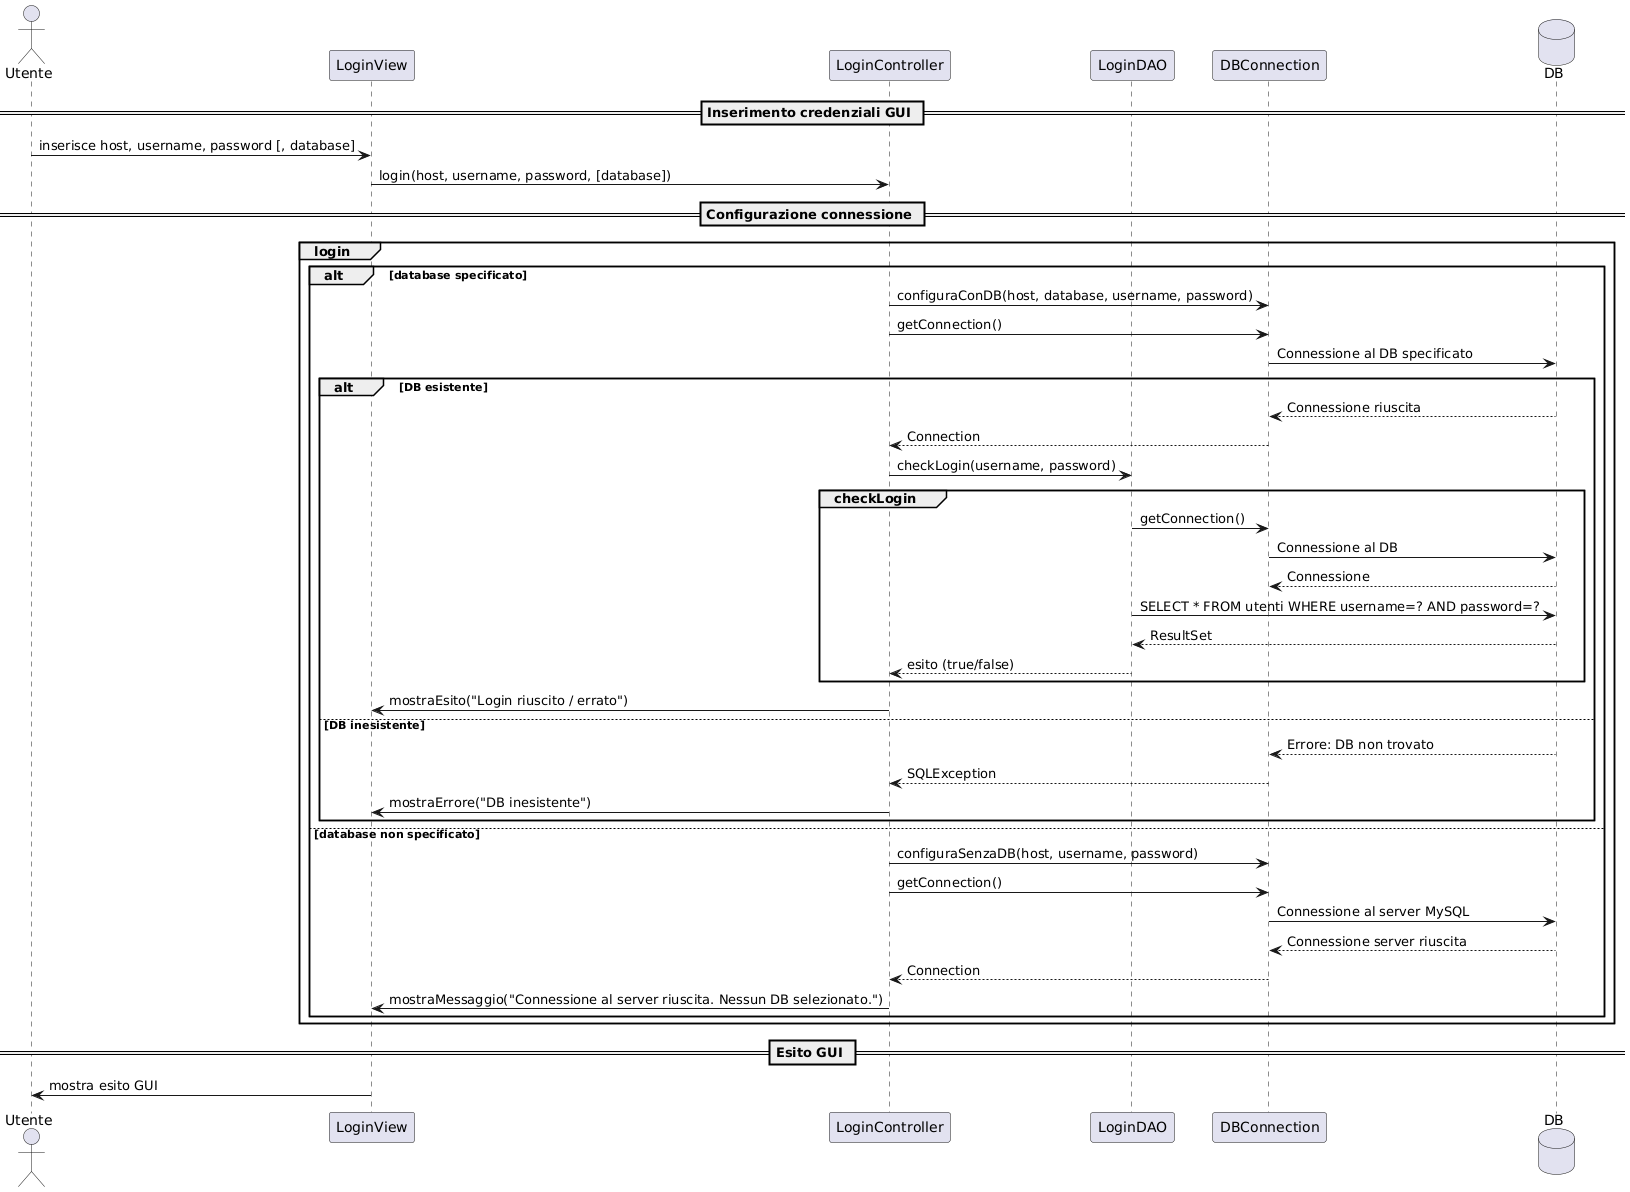

The diagram above was rendered by PlantUML. Its source (embedded in the PNG):
@startuml
actor Utente
participant LoginView
participant LoginController
participant LoginDAO
participant DBConnection
database DB

== Inserimento credenziali GUI ==
Utente -> LoginView : inserisce host, username, password [, database]
LoginView -> LoginController : login(host, username, password, [database])

== Configurazione connessione ==
group login

	alt database specificato
        	LoginController -> DBConnection : configuraConDB(host, database, username, password)
        	LoginController -> DBConnection : getConnection()
        	DBConnection -> DB : Connessione al DB specificato

        	alt DB esistente
        		DB --> DBConnection : Connessione riuscita
            		DBConnection --> LoginController : Connection
            		LoginController -> LoginDAO : checkLogin(username, password)

     			group checkLogin
                		LoginDAO -> DBConnection : getConnection()
                		DBConnection -> DB : Connessione al DB
                		DB --> DBConnection : Connessione
                		LoginDAO -> DB : SELECT * FROM utenti WHERE username=? AND password=?
                		DB --> LoginDAO : ResultSet
                		LoginDAO --> LoginController : esito (true/false)
        		end

           		LoginController -> LoginView : mostraEsito("Login riuscito / errato")

        	else DB inesistente
            		DB --> DBConnection : Errore: DB non trovato
            		DBConnection --> LoginController : SQLException
            		LoginController -> LoginView : mostraErrore("DB inesistente")
        	end

	else database non specificato
        	LoginController -> DBConnection : configuraSenzaDB(host, username, password)
        	LoginController -> DBConnection : getConnection()
        	DBConnection -> DB : Connessione al server MySQL
        	DB --> DBConnection : Connessione server riuscita
        	DBConnection --> LoginController : Connection
        	LoginController -> LoginView : mostraMessaggio("Connessione al server riuscita. Nessun DB selezionato.")
    	end

end

== Esito GUI ==
LoginView -> Utente : mostra esito GUI
@enduml